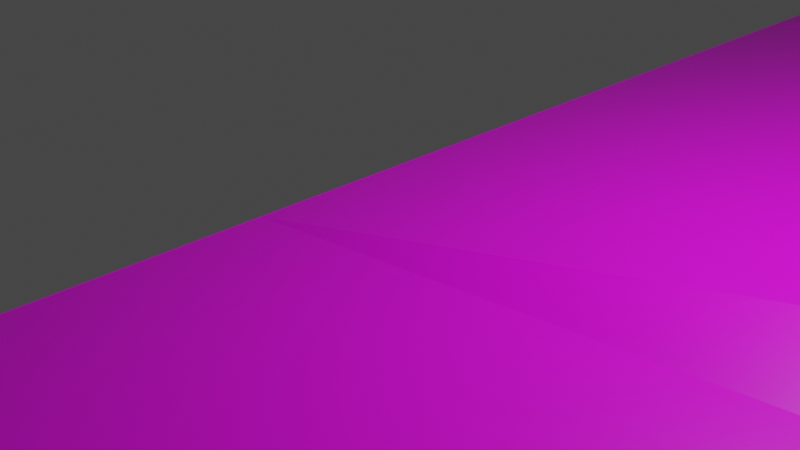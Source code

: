 # Source: easytwirls.blend  (saved by Blender 2.93.21; exported with 4.5.12 LTS)
import bpy
from mathutils import Matrix  # noqa: F401  (used for matrix-valued properties, if any)

bpy.ops.wm.read_factory_settings(use_empty=True)
scene = bpy.context.scene
scene.name = 'Scene'

# ---- collections
col_collection = bpy.data.collections.new('Collection'); scene.collection.children.link(col_collection)

# ---- images (referenced by path relative to the original .blend; pixels are not part of the script)
import os
ASSET_DIR = os.environ.get("B2B_ASSET_DIR", "")  # directory of the original .blend (textures are referenced by path, not embedded)
HERE = os.path.dirname(os.path.abspath(__file__))  # packed textures are extracted next to this script under _unpacked/

def load_image(name, relpath, width, height, colorspace="sRGB"):
    """Load a texture the original file referenced (path relative to the .blend, or extracted next to this script)."""
    p = next((c for c in (os.path.join(HERE, relpath), os.path.join(ASSET_DIR, relpath)) if relpath and os.path.exists(c)), "")
    if p:
        img = bpy.data.images.load(p, check_existing=True)
        img.name = name
    else:  # same state as the original file: an image datablock whose file is absent (Cycles renders it pink)
        img = bpy.data.images.new(name, width, height)
        img.source = "FILE"
        img.filepath = "//" + (relpath or name)
    img.colorspace_settings.name = colorspace
    return img
img_roadtexture_png = load_image('roadtexture.png', 'roadtexture_uv_image.png', 1024, 1024, 'sRGB')

# ---- materials (node trees are filled in below, after node groups)
mat_material = bpy.data.materials.new('Material')
mat_material.alpha_threshold = 0.0
mat_material.use_transparent_shadow = False
mat_material.line_color = (0.0, 0.0, 0.0, 1.0)

# ---- material node trees
mat_material.use_nodes = True; mat_material.node_tree.nodes.clear()
_N = mat_material.node_tree.nodes; _L = mat_material.node_tree.links
n0 = _N.new('ShaderNodeOutputMaterial'); n0.name = 'Material Output'; n0.location = (300, 300)
n1 = _N.new('ShaderNodeBsdfPrincipled'); n1.name = 'Principled BSDF'; n1.location = (10, 300)
n1.distribution = 'GGX'
n1.subsurface_method = 'BURLEY'
n1.inputs[2].default_value = 0.4
n1.inputs[3].default_value = 1.45
n1.inputs[27].default_value = (0.0, 0.0, 0.0, 1.0)
n1.inputs[28].default_value = 1.0
n2 = _N.new('ShaderNodeTexImage'); n2.name = 'Image Texture'; n2.location = (-280, 275)
n2.image = img_roadtexture_png
n2.interpolation = 'Smart'
_L.new(n1.outputs[0], n0.inputs[0])
_L.new(n2.outputs[0], n1.inputs[0])
n0.is_active_output = True

# ---- world
world_world = bpy.data.worlds.new('World'); scene.world = world_world
world_world.use_nodes = True; world_world.node_tree.nodes.clear()
_N = world_world.node_tree.nodes; _L = world_world.node_tree.links
n0 = _N.new('ShaderNodeOutputWorld'); n0.name = 'World Output'; n0.location = (300, 300)
n1 = _N.new('ShaderNodeBackground'); n1.name = 'Background'; n1.location = (10, 300)
n1.inputs[0].default_value = (0.05088, 0.05088, 0.05088, 1.0)
_L.new(n1.outputs[0], n0.inputs[0])
n0.is_active_output = True
world_world.color = (0.05088, 0.05088, 0.05088)
world_world.use_sun_shadow = False
world_world.sun_shadow_jitter_overblur = 0.0

# ---- cameras
cam_camera = bpy.data.cameras.new('Camera')
cam_camera.clip_end = 100.0
cam_camera.ortho_scale = 7.314

# ---- lights
light_light = bpy.data.lights.new('Light', 'POINT')
light_light.transmission_factor = 0.0
light_light.energy = 1000.0
light_light.shadow_soft_size = 0.1
light_light.shadow_maximum_resolution = 0.006
light_light.use_absolute_resolution = True

# ---- meshes
me_cube = bpy.data.meshes.new('Cube')
me_cube.from_pydata([(49.53, 157.1, 1.0), (49.53, 157.1, -1.0), (49.51, -1.0, 5.548), (49.53, -1.0, -1.0), (-1.0, 157.1, 1.0), (-1.0, 157.1, -1.0), (-0.9806, -1.0, 0.009339), (-1.0, -1.0, -1.0), (-1.0, 78.06, -1.0), (49.51, 78.06, 10.14), (-0.9806, 78.06, 0.009339), (49.53, 78.06, -1.0), (-1.0, 38.53, -1.0), (49.51, 38.53, 10.14), (-0.9806, 38.53, 0.009339), (49.53, 38.53, -1.0), (-0.9806, 58.3, 0.009339), (49.53, 58.3, -1.0), (-1.0, 58.3, -1.0), (49.51, 58.3, 10.14), (-1.0, 18.77, -1.0), (49.51, 18.77, 10.14), (-0.9806, 18.77, 0.009339), (49.53, 18.77, -1.0), (-1.0, -49.33, -1.0), (-0.9806, -49.33, 0.009339), (49.51, -49.33, -0.5346), (49.53, -49.33, -1.0), (-1.0, 8.883, -1.0), (49.51, 8.883, 7.677), (-0.9806, 8.883, 0.009339), (49.53, 8.883, -1.0), (-1.0, -25.16, -1.0), (-0.9806, -25.16, 0.009339), (49.53, -25.16, -1.0), (49.51, -25.16, 1.282), (-0.9806, -13.08, 0.009339), (49.51, -13.08, 3.043), (-1.0, -13.08, -1.0), (49.53, -13.08, -1.0), (-1.0, -37.24, -1.0), (49.53, -37.24, -1.0), (-0.9806, -37.24, 0.009339), (49.51, -37.24, -0.3917), (-1.0, -85.8, -3.872), (-0.9806, -85.8, 0.3396), (49.51, -85.8, -4.51), (49.53, -85.8, -7.014), (26.29, -153.1, -12.17), (26.31, -153.1, -3.896), (76.8, -153.1, -11.42), (76.82, -153.1, -12.17), (73.33, -207.4, -13.58), (73.35, -207.4, -7.958), (123.8, -207.4, -11.82), (116.8, -245.2, -12.17), (116.8, -245.2, -11.54), (167.3, -245.2, -13.58), (116.8, -274.2, -12.17), (116.8, -274.2, -11.54), (167.3, -274.2, -11.82), (167.3, -274.2, -12.17), (116.8, -304.9, -12.17), (116.8, -304.9, -11.54), (167.3, -304.9, -11.82), (167.3, -304.9, -12.17), (71.04, -233.1, -5.119), (114.2, -273.2, -8.699), (116.8, -274.4, -11.48), (81.97, -148.1, -2.934), (129.0, -202.4, -3.332), (168.5, -240.2, -10.92), (129.0, -202.4, -11.88), (71.04, -233.1, -11.91), (81.97, -148.1, -12.24), (168.5, -240.1, -12.39), (-0.9806, -67.56, 0.1745), (49.51, -67.56, -2.522), (-1.0, -67.56, -2.436), (49.53, -67.56, -4.007)], [], [(29, 30, 6, 2), (42, 40, 24, 25), (8, 10, 4, 5), (28, 31, 3, 7), (31, 29, 2, 3), (5, 4, 0, 1), (1, 0, 9, 11), (5, 1, 11, 8), (18, 16, 10, 8), (0, 4, 10, 9), (20, 22, 14, 12), (17, 19, 13, 15), (18, 17, 15, 12), (19, 16, 14, 13), (9, 10, 16, 19), (8, 11, 17, 18), (11, 9, 19, 17), (12, 14, 16, 18), (28, 30, 22, 20), (15, 13, 21, 23), (12, 15, 23, 20), (13, 14, 22, 21), (77, 76, 45, 46), (40, 41, 27, 24), (43, 42, 25, 26), (41, 43, 26, 27), (7, 6, 30, 28), (23, 21, 29, 31), (20, 23, 31, 28), (21, 22, 30, 29), (39, 37, 35, 34), (37, 36, 33, 35), (38, 39, 34, 32), (36, 38, 32, 33), (6, 7, 38, 36), (7, 3, 39, 38), (2, 6, 36, 37), (3, 2, 37, 39), (34, 35, 43, 41), (35, 33, 42, 43), (32, 34, 41, 40), (33, 32, 40, 42), (46, 45, 49, 50), (76, 78, 44, 45), (78, 79, 47, 44), (79, 77, 46, 47), (72, 74, 69, 70), (45, 44, 48, 49), (44, 47, 51, 48), (47, 51, 50, 46), (54, 53, 56, 57), (75, 71, 70, 72), (50, 49, 53, 54), (49, 53, 52, 48), (57, 56, 59, 60), (53, 56, 55, 52), (74, 51, 47), (61, 60, 64, 65), (56, 59, 58, 55), (55, 57, 61, 58), (57, 60, 61), (59, 68, 66, 53), (55, 52, 58), (58, 59, 53, 52), (65, 64, 63, 62), (57, 75, 71), (59, 53, 52, 58), (69, 74, 47, 46), (59, 58, 62, 63), (60, 59, 63, 64), (58, 61, 65, 62), (73, 67, 66), (56, 67, 68, 59), (53, 66, 67, 56), (75, 71, 70, 72), (54, 57, 71, 70), (50, 54, 70, 69), (69, 46, 50), (53, 49, 66), (49, 48, 52), (52, 68, 48), (49, 53, 48), (66, 49, 59), (59, 49, 52), (59, 52, 58), (58, 68, 52), (58, 59, 68), (59, 68, 66), (60, 71, 57), (74, 47, 46, 69), (67, 66, 68), (68, 66, 73), (73, 48, 68), (66, 49, 48, 73), (68, 67, 73), (57, 51, 72), (72, 51, 74), (72, 75, 57), (51, 52, 48), (52, 51, 57), (52, 57, 55), (61, 57, 75), (61, 75, 71, 60), (27, 26, 77, 79), (24, 27, 79, 78), (25, 24, 78, 76), (26, 25, 76, 77)])
_uv = me_cube.uv_layers.new(name='UVMap')
_uv.uv.foreach_set('vector', [0.474, 0.7733, 0.3301, 0.7788, 0.329, 0.7507, 0.4728, 0.7451, 0.7215, 0.5822, 0.7188, 0.5815, 0.7279, 0.5485, 0.7306, 0.5493, 0.632, 0.8961, 0.6348, 0.8969, 0.578, 1.113, 0.5726, 1.112, 0.1505, 0.1251, 0.2736, 0.1992, 0.2591, 0.2233, 0.136, 0.1491, 0.7076, 0.4694, 0.6834, 0.4642, 0.6953, 0.438, 0.7135, 0.442, 0.7687, 0.6925, 0.7632, 0.6911, 0.7988, 0.5518, 0.8043, 0.5532, 0.6185, 0.8816, 0.613, 0.8804, 0.635, 0.6551, 0.666, 0.6618, 0.3682, -0.2362, 0.4912, -0.162, 0.3752, 0.03062, 0.2521, -0.04351, 0.6469, 0.8422, 0.6497, 0.8429, 0.6348, 0.8969, 0.632, 0.8961, 0.4905, 1.194, 0.3469, 1.2, 0.3379, 0.9754, 0.482, 0.97, 0.6766, 0.7343, 0.6794, 0.7351, 0.6645, 0.789, 0.6618, 0.7883, 0.6779, 0.6068, 0.6469, 0.6001, 0.6588, 0.5452, 0.6898, 0.5519, 0.2231, 0.004661, 0.3462, 0.07879, 0.3171, 0.1269, 0.1941, 0.05281, 0.4797, 0.9139, 0.3357, 0.9192, 0.3334, 0.8631, 0.4775, 0.8577, 0.482, 0.97, 0.3379, 0.9754, 0.3357, 0.9192, 0.4797, 0.9139, 0.2521, -0.04351, 0.3752, 0.03062, 0.3462, 0.07879, 0.2231, 0.004661, 0.666, 0.6618, 0.635, 0.6551, 0.6469, 0.6001, 0.6779, 0.6068, 0.6618, 0.7883, 0.6645, 0.789, 0.6497, 0.8429, 0.6469, 0.8422, 0.6841, 0.7073, 0.6868, 0.7081, 0.6794, 0.7351, 0.6766, 0.7343, 0.6898, 0.5519, 0.6588, 0.5452, 0.6707, 0.4902, 0.7016, 0.4969, 0.1941, 0.05281, 0.3171, 0.1269, 0.2881, 0.1751, 0.165, 0.101, 0.4775, 0.8577, 0.3334, 0.8631, 0.3312, 0.8069, 0.4753, 0.8015, 0.4648, 0.5556, 0.3214, 0.5615, 0.3194, 0.5097, 0.4626, 0.5037, 0.08283, 0.2375, 0.2059, 0.3116, 0.1882, 0.341, 0.06509, 0.2669, 0.4683, 0.6419, 0.3249, 0.6477, 0.3235, 0.6134, 0.467, 0.6076, 0.7353, 0.3412, 0.7336, 0.3408, 0.7412, 0.3073, 0.7425, 0.3076, 0.6915, 0.6804, 0.6943, 0.6812, 0.6868, 0.7081, 0.6841, 0.7073, 0.7016, 0.4969, 0.6707, 0.4902, 0.6834, 0.4642, 0.7076, 0.4694, 0.165, 0.101, 0.2881, 0.1751, 0.2736, 0.1992, 0.1505, 0.1251, 0.4753, 0.8015, 0.3312, 0.8069, 0.3301, 0.7788, 0.474, 0.7733, 0.7208, 0.4084, 0.7095, 0.4059, 0.7217, 0.3734, 0.728, 0.3748, 0.4713, 0.7107, 0.3276, 0.7164, 0.3262, 0.682, 0.4698, 0.6763, 0.1183, 0.1786, 0.2414, 0.2527, 0.2236, 0.2821, 0.1006, 0.208, 0.7034, 0.6482, 0.7006, 0.6474, 0.7097, 0.6144, 0.7124, 0.6152, 0.6943, 0.6812, 0.6915, 0.6804, 0.7006, 0.6474, 0.7034, 0.6482, 0.136, 0.1491, 0.2591, 0.2233, 0.2414, 0.2527, 0.1183, 0.1786, 0.4728, 0.7451, 0.329, 0.7507, 0.3276, 0.7164, 0.4713, 0.7107, 0.7135, 0.442, 0.6953, 0.438, 0.7095, 0.4059, 0.7208, 0.4084, 0.728, 0.3748, 0.7217, 0.3734, 0.7336, 0.3408, 0.7353, 0.3412, 0.4698, 0.6763, 0.3262, 0.682, 0.3249, 0.6477, 0.4683, 0.6419, 0.1006, 0.208, 0.2236, 0.2821, 0.2059, 0.3116, 0.08283, 0.2375, 0.7124, 0.6152, 0.7097, 0.6144, 0.7188, 0.5815, 0.7215, 0.5822, 0.4626, 0.5037, 0.3194, 0.5097, 0.3891, 0.315, 0.5321, 0.309, 0.7448, 0.4996, 0.7376, 0.4976, 0.7474, 0.4468, 0.759, 0.45, 0.03842, 0.3114, 0.1616, 0.3856, 0.1351, 0.4302, 0.01176, 0.3559, 0.7618, 0.2587, 0.7577, 0.2578, 0.7742, 0.2083, 0.7812, 0.2098, 0.8661, -0.1088, 0.8336, 0.04087, 0.8078, 0.03526, 0.8423, -0.1139, 0.759, 0.45, 0.7474, 0.4468, 0.7801, 0.25, 0.8028, 0.2563, 0.01176, 0.3559, 0.1351, 0.4302, 0.103, 0.6346, -0.02004, 0.5605, 0.8618, 0.3344, 0.8125, 0.527, 0.8105, 0.5263, 0.855, 0.3322, 0.6596, 0.1493, 0.5164, 0.1552, 0.6353, 0.04261, 0.7787, 0.03676, 0.7618, 0.5426, 0.7659, 0.5434, 0.754, 0.6625, 0.7304, 0.6565, 0.5321, 0.309, 0.3891, 0.315, 0.5164, 0.1552, 0.6596, 0.1493, 0.6988, 0.6852, 0.7441, 0.5384, 0.7597, 0.5418, 0.7218, 0.6902, 0.7787, 0.03676, 0.6353, 0.04261, 0.632, -0.03981, 0.7755, -0.04556, 0.7527, 0.6676, 0.7927, 0.5503, 0.7945, 0.5508, 0.7682, 0.6715, 0.123, 0.6298, 0.103, 0.6346, 0.1351, 0.4302, 0.9405, 0.01049, 0.9414, 0.01072, 0.9209, 0.09561, 0.92, 0.09539, 0.9011, 0.1763, 0.9216, 0.09641, 0.9233, 0.09685, 0.9029, 0.1768, 0.06508, 0.9176, 0.1883, 0.9918, 0.1456, 1.062, 0.02251, 0.9883, 0.9559, -0.07064, 0.9414, 0.01072, 0.9405, 0.01049, 0.8376, 0.3272, 0.8372, 0.3277, 0.8353, 0.1517, 0.8935, 0.1074, 0.7541, 0.469, 0.8367, 0.3275, 0.7805, 0.5471, 0.9301, -0.002659, 0.9318, -0.002253, 0.8881, 0.1945, 0.8726, 0.1906, 0.9328, 0.05669, 0.9318, 0.05639, 0.9666, -0.08297, 0.9684, -0.08258, 0.9559, -0.07064, 0.9626, -0.08405, 0.9666, -0.08292, 0.9318, -0.002253, 0.8881, 0.1945, 0.8726, 0.1906, 0.9301, -0.002659, 0.8078, 0.03526, 0.8336, 0.04087, 0.7812, 0.2098, 0.7742, 0.2083, 0.9318, -0.002253, 0.9301, -0.002659, 0.9513, -0.08694, 0.9531, -0.08649, 0.7755, -0.04556, 0.632, -0.03981, 0.6285, -0.127, 0.772, -0.1328, 0.02251, 0.9883, 0.1456, 1.062, 0.1005, 1.137, -0.02256, 1.063, 0.8488, 0.02107, 0.8954, -0.09677, 0.8674, 0.02627, 0.9011, 0.1763, 0.913, 0.09712, 0.9215, 0.09579, 0.9216, 0.09641, 0.5164, 0.1552, 0.5071, 0.08276, 0.625, -0.03654, 0.6353, 0.04261, 0.7618, 0.5426, 0.7659, 0.5434, 0.754, 0.6625, 0.7304, 0.6565, 0.6596, 0.1493, 0.7787, 0.03676, 0.783, 0.05114, 0.6754, 0.1634, 0.5321, 0.309, 0.6596, 0.1493, 0.6754, 0.1634, 0.5479, 0.3231, 0.7909, 0.5064, 0.855, 0.3322, 0.8105, 0.5263, 0.5164, 0.1552, 0.3891, 0.315, 0.5071, 0.08276, 0.8028, 0.2563, 0.7801, 0.25, 0.8253, 0.08917, 0.01495, 0.7618, 0.02226, 0.9888, -0.02004, 0.5605, 0.6988, 0.6852, 0.7441, 0.5384, 0.7218, 0.6902, 0.8353, 0.1517, 0.9162, -0.09594, 0.8376, 0.3272, 0.8376, 0.3272, 0.9162, -0.09594, 0.8937, 0.1077, 0.9318, -0.002253, 0.8726, 0.1906, 0.9301, -0.002659, 0.9301, -0.002659, 0.9321, -0.002793, 0.8726, 0.1906, 0.9233, 0.09685, 0.9216, 0.09641, 0.9215, 0.09579, 0.8376, 0.3272, 0.8372, 0.3277, 0.8353, 0.1517, 0.8983, 0.1972, 0.8745, 0.2903, 0.871, 0.2747, 0.8336, 0.04087, 0.7812, 0.2098, 0.7742, 0.2083, 0.8078, 0.03526, 0.8954, -0.09677, 0.8674, 0.02627, 0.8891, -0.1029, 0.8737, 0.1909, 0.859, 0.3215, 0.8403, 0.3167, -0.02837, 0.8208, -0.02004, 0.5605, 0.02226, 0.9888, 0.8674, 0.02627, 0.8028, 0.2563, 0.7801, 0.25, 0.8488, 0.02107, 0.8737, 0.1909, 0.8796, 0.2, 0.8403, 0.3167, 0.1883, 0.9918, 0.103, 0.6346, 0.1579, 0.8311, 0.1579, 0.8311, 0.103, 0.6346, 0.123, 0.6298, 0.1579, 0.8311, 0.1988, 0.9811, 0.1883, 0.9918, 0.103, 0.6346, 0.01495, 0.7618, -0.02004, 0.5605, 0.01495, 0.7618, 0.103, 0.6346, 0.1883, 0.9918, 0.01495, 0.7618, 0.1883, 0.9918, 0.06508, 0.9176, 0.9405, 0.01049, 0.9559, -0.07064, 0.9626, -0.08405, 0.9405, 0.01049, 0.9626, -0.08405, 0.9666, -0.08292, 0.9414, 0.01072, 0.7425, 0.3076, 0.7412, 0.3073, 0.7577, 0.2578, 0.7618, 0.2587, 0.06509, 0.2669, 0.1882, 0.341, 0.1616, 0.3856, 0.03842, 0.3114, 0.7306, 0.5493, 0.7279, 0.5485, 0.7376, 0.4976, 0.7448, 0.4996, 0.467, 0.6076, 0.3235, 0.6134, 0.3214, 0.5615, 0.4648, 0.5556])
me_cube.materials.append(mat_material)
me_cube.use_remesh_preserve_volume = False
me_cube.use_remesh_preserve_attributes = False
me_cube.use_mirror_vertex_groups = False
me_cube.update()

# ---- objects
ob_cube = bpy.data.objects.new('Cube', me_cube)
ob_light = bpy.data.objects.new('Light', light_light)
ob_camera = bpy.data.objects.new('Camera', cam_camera)

# ---- transforms, parenting, visibility, modifiers, constraints
ob_cube.location = (0.0, 0.0, 0.0)
ob_cube.lock_rotations_4d = False
ob_cube.empty_display_type = 'ARROWS'
ob_cube.lineart.crease_threshold = 0.0
ob_light.location = (4.076, 1.005, 5.904)
ob_light.rotation_euler = (0.6503, 0.05522, 1.866)
ob_light.lock_rotations_4d = False
ob_light.empty_display_type = 'ARROWS'
ob_light.color = (0.0, 0.0, 0.0, 0.0)
ob_light.lineart.crease_threshold = 0.0
ob_camera.location = (7.359, -6.926, 4.958)
ob_camera.rotation_euler = (1.109, 0.0, 0.8149)
ob_camera.lock_rotations_4d = False
ob_camera.empty_display_type = 'ARROWS'
ob_camera.color = (0.0, 0.0, 0.0, 0.0)
ob_camera.display_type = 'WIRE'
ob_camera.lineart.crease_threshold = 0.0

# ---- collection membership
col_collection.objects.link(ob_cube)
col_collection.objects.link(ob_light)
col_collection.objects.link(ob_camera)

# ---- scene / render settings (as saved in the file)
scene.camera = ob_camera
scene.frame_start = 1; scene.frame_end = 250; scene.frame_set(1)
scene.render.engine = 'BLENDER_EEVEE_NEXT'
scene.cycles.use_denoising = False
scene.cycles.samples = 128
scene.cycles.sampling_pattern = 'TABULATED_SOBOL'
scene.cycles.use_adaptive_sampling = False
scene.cycles.use_light_tree = False
scene.view_settings.view_transform = 'Filmic'
bpy.context.view_layer.update()
